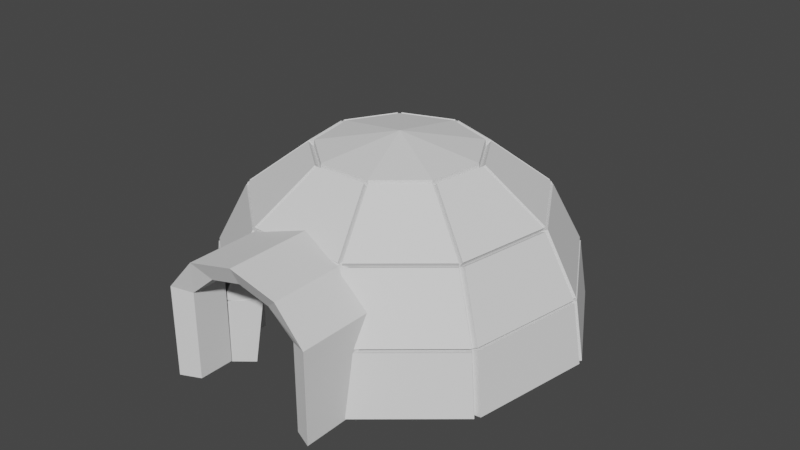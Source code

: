# Source: Igloo.blend  (saved by Blender 2.80.75; exported with 4.5.12 LTS)
import bpy
from mathutils import Matrix  # noqa: F401  (used for matrix-valued properties, if any)

bpy.ops.wm.read_factory_settings(use_empty=True)
scene = bpy.context.scene
scene.name = 'Scene'

# ---- collections
col_collection = bpy.data.collections.new('Collection'); scene.collection.children.link(col_collection)

# ---- world
world_world = bpy.data.worlds.new('World'); scene.world = world_world
world_world.use_nodes = True; world_world.node_tree.nodes.clear()
_N = world_world.node_tree.nodes; _L = world_world.node_tree.links
n0 = _N.new('ShaderNodeOutputWorld'); n0.name = 'World Output'; n0.location = (300, 300)
n1 = _N.new('ShaderNodeBackground'); n1.name = 'Background'; n1.location = (10, 300)
n1.inputs[0].default_value = (0.05088, 0.05088, 0.05088, 1.0)
_L.new(n1.outputs[0], n0.inputs[0])
n0.is_active_output = True
world_world.color = (0.05088, 0.05088, 0.05088)
world_world.use_sun_shadow = False
world_world.sun_shadow_jitter_overblur = 0.0

# ---- meshes
me_circle = bpy.data.meshes.new('Circle')
me_circle.from_pydata([(-3.735, 3.0, -3.698), (-3.735, 0.5, -3.698), (-3.735, 0.5, 0.6149), (2.628e-07, 0.5, 2.771), (3.735, 0.5, 0.6149), (3.735, 0.5, -3.698), (-3.735, 3.0, 0.6149), (2.628e-07, 3.0, 2.771), (3.735, 3.0, 0.6149), (3.735, 3.0, -3.698), (-3.735, -2.0, -3.698), (-3.735, -2.0, 0.6149), (2.628e-07, -2.0, 2.771), (3.735, -2.0, 0.6149), (3.735, -2.0, -3.698), (-2.332, 3.0, 2.198), (-2.332, 0.5, 2.198), (-2.332, -2.0, 2.198), (2.332, 0.5, 2.198), (2.332, 3.0, 2.198), (2.332, -2.0, 2.198), (-2.823, 0.09352, 0.4615), (-2.823, 0.09352, -3.7), (-1.574, 0.09352, 1.529), (1.574, 0.09352, 1.529), (1.662e-07, 0.09352, 1.917), (2.823, 0.09352, -3.7), (2.823, 0.09352, 0.4615), (-2.823, -1.594, 0.4615), (-2.823, -1.594, -3.7), (-1.574, -1.594, 1.529), (1.574, -1.594, 1.529), (1.662e-07, -1.594, 1.917), (2.823, -1.594, -3.7), (2.823, -1.594, 0.4615)], [], [(18, 19, 7, 3), (2, 6, 0, 1), (5, 9, 8, 4), (16, 15, 6, 2), (13, 20, 31, 34), (17, 11, 28, 30), (5, 14, 33, 26), (11, 10, 29, 28), (10, 1, 22, 29), (3, 7, 15, 16), (18, 4, 27, 24), (4, 8, 19, 18), (24, 27, 34, 31), (22, 21, 28, 29), (27, 26, 33, 34), (23, 25, 32, 30), (21, 23, 30, 28), (25, 24, 31, 32), (20, 12, 32, 31), (16, 3, 25, 23), (1, 2, 21, 22), (14, 13, 34, 33), (12, 17, 30, 32), (2, 16, 23, 21), (3, 18, 24, 25), (4, 5, 26, 27), (11, 2, 1, 10), (14, 5, 4, 13), (13, 4, 18, 20), (20, 18, 3, 12), (12, 3, 16, 17), (17, 16, 2, 11)])
_uv = me_circle.uv_layers.new(name='UVMap')
_uv.uv.foreach_set('vector', [0.0415, 0.01074, 0.0415, 0.01074, 0.0415, 0.01074, 0.0415, 0.01074, 0.0415, 0.01074, 0.0415, 0.01074, 0.0415, 0.01074, 0.0415, 0.01074, 0.0415, 0.01074, 0.0415, 0.01074, 0.0415, 0.01074, 0.0415, 0.01074, 0.0415, 0.01074, 0.0415, 0.01074, 0.0415, 0.01074, 0.0415, 0.01074, 0.0415, 0.01074, 0.0415, 0.01074, 0.0415, 0.01074, 0.0415, 0.01074, 0.0415, 0.01074, 0.0415, 0.01074, 0.0415, 0.01074, 0.0415, 0.01074, 0.0415, 0.01074, 0.0415, 0.01074, 0.0415, 0.01074, 0.0415, 0.01074, 0.0415, 0.01074, 0.0415, 0.01074, 0.0415, 0.01074, 0.0415, 0.01074, 0.0415, 0.01074, 0.0415, 0.01074, 0.0415, 0.01074, 0.0415, 0.01074, 0.0415, 0.01074, 0.0415, 0.01074, 0.0415, 0.01074, 0.0415, 0.01074, 0.0415, 0.01074, 0.0415, 0.01074, 0.0415, 0.01074, 0.0415, 0.01074, 0.0415, 0.01074, 0.0415, 0.01074, 0.0415, 0.01074, 0.0415, 0.01074, 0.0415, 0.01074, 0.0415, 0.01074, 0.0415, 0.01074, 0.0415, 0.01074, 0.0415, 0.01074, 0.0415, 0.01074, 0.0415, 0.01074, 0.0415, 0.01074, 0.0415, 0.01074, 0.0415, 0.01074, 0.0415, 0.01074, 0.0415, 0.01074, 0.0415, 0.01074, 0.0415, 0.01074, 0.0415, 0.01074, 0.0415, 0.01074, 0.0415, 0.01074, 0.0415, 0.01074, 0.0415, 0.01074, 0.0415, 0.01074, 0.0415, 0.01074, 0.0415, 0.01074, 0.0415, 0.01074, 0.0415, 0.01074, 0.0415, 0.01074, 0.0415, 0.01074, 0.0415, 0.01074, 0.0415, 0.01074, 0.0415, 0.01074, 0.0415, 0.01074, 0.0415, 0.01074, 0.0415, 0.01074, 0.0415, 0.01074, 0.0415, 0.01074, 0.0415, 0.01074, 0.0415, 0.01074, 0.0415, 0.01074, 0.0415, 0.01074, 0.0415, 0.01074, 0.0415, 0.01074, 0.0415, 0.01074, 0.0415, 0.01074, 0.0415, 0.01074, 0.0415, 0.01074, 0.0415, 0.01074, 0.0415, 0.01074, 0.0415, 0.01074, 0.0415, 0.01074, 0.0415, 0.01074, 0.0415, 0.01074, 0.0415, 0.01074, 0.0415, 0.01074, 0.0415, 0.01074, 0.0415, 0.01074, 0.0415, 0.01074, 0.0415, 0.01074, 0.0415, 0.01074, 0.0415, 0.01074, 0.0415, 0.01074, 0.0415, 0.01074, 0.0415, 0.01074, 0.0415, 0.01074, 0.0415, 0.01074, 0.0415, 0.01074, 0.0415, 0.01074, 0.0415, 0.01074, 0.0415, 0.01074, 0.0415, 0.01074, 0.0415, 0.01074, 0.0415, 0.01074, 0.0415, 0.01074, 0.0415, 0.01074, 0.0415, 0.01074, 0.0415, 0.01074, 0.0415, 0.01074, 0.0415, 0.01074, 0.0415, 0.01074, 0.0415, 0.01074, 0.0415, 0.01074, 0.0415, 0.01074])
me_circle.use_remesh_preserve_volume = False
me_circle.use_remesh_preserve_attributes = False
me_circle.use_mirror_vertex_groups = False
me_circle.update()
me_circle_001 = bpy.data.meshes.new('Circle.001')
me_circle_001.from_pydata([(1.54, -2.576, -0.2991), (2.328, 1.894, -0.2991), (-0.9225, -1.155, 1.856), (-0.4719, 1.401, 1.856), (1.181, 2.218, -1.913), (0.3515, -2.488, -1.913), (-1.766, 1.698, 0.3558), (-2.24, -0.9919, 0.3558)], [], [(1, 3, 2, 0), (4, 5, 7, 6), (1, 0, 5, 4), (3, 1, 4, 6), (2, 3, 6, 7), (0, 2, 7, 5)])
_uv = me_circle_001.uv_layers.new(name='UVMap')
_uv.uv.foreach_set('vector', [0.04443, 0.01196, 0.04443, 0.01196, 0.04443, 0.01196, 0.04443, 0.01196, 0.0415, 0.01074, 0.0415, 0.01074, 0.0415, 0.01074, 0.0415, 0.01074, 0.0415, 0.01074, 0.0415, 0.01074, 0.0415, 0.01074, 0.0415, 0.01074, 0.0415, 0.01074, 0.0415, 0.01074, 0.0415, 0.01074, 0.0415, 0.01074, 0.0415, 0.01074, 0.0415, 0.01074, 0.0415, 0.01074, 0.0415, 0.01074, 0.0415, 0.01074, 0.0415, 0.01074, 0.0415, 0.01074, 0.0415, 0.01074])
me_circle_001.use_remesh_preserve_volume = False
me_circle_001.use_remesh_preserve_attributes = False
me_circle_001.use_mirror_vertex_groups = False
me_circle_001.update()
me_circle_002 = bpy.data.meshes.new('Circle.002')
me_circle_002.from_pydata([(2.835, -0.984, -0.2991), (0.5656, 2.948, -0.2991), (0.03565, -1.478, 1.856), (-1.262, 0.7697, 1.856), (-0.5207, 2.458, -1.913), (1.869, -1.68, -1.913), (-2.444, 0.1659, 0.3558), (-1.079, -2.2, 0.3558)], [], [(1, 3, 2, 0), (4, 5, 7, 6), (1, 0, 5, 4), (0, 2, 7, 5), (2, 3, 6, 7), (3, 1, 4, 6)])
_uv = me_circle_002.uv_layers.new(name='UVMap')
_uv.uv.foreach_set('vector', [0.0415, 0.01074, 0.0415, 0.01074, 0.0415, 0.01074, 0.0415, 0.01074, 0.0415, 0.01074, 0.0415, 0.01074, 0.0415, 0.01074, 0.0415, 0.01074, 0.0415, 0.01074, 0.0415, 0.01074, 0.0415, 0.01074, 0.0415, 0.01074, 0.0415, 0.01074, 0.0415, 0.01074, 0.0415, 0.01074, 0.0415, 0.01074, 0.0415, 0.01074, 0.0415, 0.01074, 0.0415, 0.01074, 0.0415, 0.01074, 0.0415, 0.01074, 0.0415, 0.01074, 0.0415, 0.01074, 0.0415, 0.01074])
me_circle_002.use_remesh_preserve_volume = False
me_circle_002.use_remesh_preserve_attributes = False
me_circle_002.use_mirror_vertex_groups = False
me_circle_002.update()
me_circle_003 = bpy.data.meshes.new('Circle.003')
me_circle_003.from_pydata([(0.989, -3.087, -0.989), (1.952, 2.374, -0.989), (-0.2835, -2.352, 1.861), (0.5048, 2.119, 1.861), (0.2404, 2.824, -1.936), (-0.3901, -2.603, -1.936), (-1.283, 2.555, 1.064), (-1.73, -1.83, 1.064)], [], [(1, 3, 2, 0), (4, 5, 7, 6), (1, 0, 5, 4), (3, 1, 4, 6), (2, 3, 6, 7), (0, 2, 7, 5)])
_uv = me_circle_003.uv_layers.new(name='UVMap')
_uv.uv.foreach_set('vector', [0.0415, 0.01074, 0.0415, 0.01074, 0.0415, 0.01074, 0.0415, 0.01074, 0.0415, 0.01074, 0.0415, 0.01074, 0.0415, 0.01074, 0.0415, 0.01074, 0.0415, 0.01074, 0.0415, 0.01074, 0.0415, 0.01074, 0.0415, 0.01074, 0.0415, 0.01074, 0.0415, 0.01074, 0.0415, 0.01074, 0.0415, 0.01074, 0.0415, 0.01074, 0.0415, 0.01074, 0.0415, 0.01074, 0.0415, 0.01074, 0.0415, 0.01074, 0.0415, 0.01074, 0.0415, 0.01074, 0.0415, 0.01074])
me_circle_003.use_remesh_preserve_volume = False
me_circle_003.use_remesh_preserve_attributes = False
me_circle_003.use_mirror_vertex_groups = False
me_circle_003.update()
me_circle_004 = bpy.data.meshes.new('Circle.004')
me_circle_004.from_pydata([(2.763, -1.606, -0.989), (-0.008943, 3.196, -0.989), (1.316, -1.861, 1.861), (-0.9535, 2.071, 1.861), (-1.609, 2.441, -1.936), (1.309, -2.614, -1.936), (-2.603, 1.256, 1.064), (-0.2141, -2.883, 1.064)], [], [(1, 3, 2, 0), (4, 5, 7, 6), (1, 0, 5, 4), (3, 1, 4, 6), (2, 3, 6, 7), (0, 2, 7, 5)])
_uv = me_circle_004.uv_layers.new(name='UVMap')
_uv.uv.foreach_set('vector', [0.04834, 0.01196, 0.04834, 0.01196, 0.04834, 0.01196, 0.04834, 0.01196, 0.0415, 0.01074, 0.0415, 0.01074, 0.0415, 0.01074, 0.0415, 0.01074, 0.0415, 0.01074, 0.0415, 0.01074, 0.0415, 0.01074, 0.0415, 0.01074, 0.0415, 0.01074, 0.0415, 0.01074, 0.0415, 0.01074, 0.0415, 0.01074, 0.0415, 0.01074, 0.0415, 0.01074, 0.0415, 0.01074, 0.0415, 0.01074, 0.0415, 0.01074, 0.0415, 0.01074, 0.0415, 0.01074, 0.0415, 0.01074])
me_circle_004.use_remesh_preserve_volume = False
me_circle_004.use_remesh_preserve_attributes = False
me_circle_004.use_mirror_vertex_groups = False
me_circle_004.update()
me_circle_005 = bpy.data.meshes.new('Circle.005')
me_circle_005.from_pydata([(2.5, -1.933, -1.28), (-0.4246, 3.132, -1.28), (2.062, -2.011, 1.57), (-0.71, 2.791, 1.57), (-2.206, 2.281, -1.645), (0.8723, -3.051, -1.645), (-2.506, 1.923, 1.355), (0.4121, -3.132, 1.355)], [], [(1, 3, 2, 0), (4, 5, 7, 6), (2, 3, 6, 7), (0, 2, 7, 5), (1, 0, 5, 4), (3, 1, 4, 6)])
_uv = me_circle_005.uv_layers.new(name='UVMap')
_uv.uv.foreach_set('vector', [0.0415, 0.01074, 0.0415, 0.01074, 0.0415, 0.01074, 0.0415, 0.01074, 0.0415, 0.01074, 0.0415, 0.01074, 0.0415, 0.01074, 0.0415, 0.01074, 0.0415, 0.01074, 0.0415, 0.01074, 0.0415, 0.01074, 0.0415, 0.01074, 0.0415, 0.01074, 0.0415, 0.01074, 0.0415, 0.01074, 0.0415, 0.01074, 0.0415, 0.01074, 0.0415, 0.01074, 0.0415, 0.01074, 0.0415, 0.01074, 0.0415, 0.01074, 0.0415, 0.01074, 0.0415, 0.01074, 0.0415, 0.01074])
me_circle_005.use_remesh_preserve_volume = False
me_circle_005.use_remesh_preserve_attributes = False
me_circle_005.use_mirror_vertex_groups = False
me_circle_005.update()
me_circle_006 = bpy.data.meshes.new('Circle.006')
me_circle_006.from_pydata([(-2.338, 2.126, -1.28), (3.158, 0.1256, -1.28), (-2.338, 1.682, 1.57), (2.872, -0.2145, 1.57), (-3.156, 0.3293, -1.645), (2.629, -1.776, -1.645), (-3.156, -0.138, 1.355), (2.329, -2.134, 1.355)], [], [(0, 2, 3, 1), (4, 5, 7, 6), (3, 2, 6, 7), (2, 0, 4, 6), (0, 1, 5, 4), (1, 3, 7, 5)])
_uv = me_circle_006.uv_layers.new(name='UVMap')
_uv.uv.foreach_set('vector', [0.0415, 0.01074, 0.0415, 0.01074, 0.0415, 0.01074, 0.0415, 0.01074, 0.0415, 0.01074, 0.0415, 0.01074, 0.0415, 0.01074, 0.0415, 0.01074, 0.0415, 0.01074, 0.0415, 0.01074, 0.0415, 0.01074, 0.0415, 0.01074, 0.0415, 0.01074, 0.0415, 0.01074, 0.0415, 0.01074, 0.0415, 0.01074, 0.0415, 0.01074, 0.0415, 0.01074, 0.0415, 0.01074, 0.0415, 0.01074, 0.0415, 0.01074, 0.0415, 0.01074, 0.0415, 0.01074, 0.0415, 0.01074])
me_circle_006.use_remesh_preserve_volume = False
me_circle_006.use_remesh_preserve_attributes = False
me_circle_006.use_mirror_vertex_groups = False
me_circle_006.update()
me_circle_007 = bpy.data.meshes.new('Circle.007')
me_circle_007.from_pydata([(0.672, -3.088, -1.28), (1.688, 2.672, -1.28), (0.2876, -2.866, 1.57), (1.25, 2.595, 1.57), (-0.2237, 3.165, -1.645), (-1.293, -2.898, -1.645), (-0.6839, 3.084, 1.355), (-1.697, -2.664, 1.355)], [], [(1, 3, 2, 0), (4, 5, 7, 6), (2, 3, 6, 7), (3, 1, 4, 6), (1, 0, 5, 4), (0, 2, 7, 5)])
_uv = me_circle_007.uv_layers.new(name='UVMap')
_uv.uv.foreach_set('vector', [0.04443, 0.01392, 0.04443, 0.01392, 0.04443, 0.01392, 0.04443, 0.01392, 0.04443, 0.01392, 0.04443, 0.01392, 0.04443, 0.01392, 0.04443, 0.01392, 0.04443, 0.01392, 0.04443, 0.01392, 0.04443, 0.01392, 0.04443, 0.01392, 0.04443, 0.01392, 0.04443, 0.01392, 0.04443, 0.01392, 0.04443, 0.01392, 0.04443, 0.01392, 0.04443, 0.01392, 0.04443, 0.01392, 0.04443, 0.01392, 0.04443, 0.01392, 0.04443, 0.01392, 0.04443, 0.01392, 0.04443, 0.01392])
me_circle_007.use_remesh_preserve_volume = False
me_circle_007.use_remesh_preserve_attributes = False
me_circle_007.use_mirror_vertex_groups = False
me_circle_007.update()
me_circle_008 = bpy.data.meshes.new('Circle.008')
me_circle_008.from_pydata([(-2.061, 2.443, -0.989), (3.149, 0.5462, -0.989), (-2.061, 0.9733, 1.861), (2.205, -0.5794, 1.861), (-2.802, 0.8354, -1.936), (2.683, -1.161, -1.936), (-2.802, -0.7114, 1.064), (1.689, -2.346, 1.064)], [], [(0, 2, 3, 1), (4, 5, 7, 6), (0, 1, 5, 4), (1, 3, 7, 5), (3, 2, 6, 7), (2, 0, 4, 6)])
_uv = me_circle_008.uv_layers.new(name='UVMap')
_uv.uv.foreach_set('vector', [0.0415, 0.01074, 0.0415, 0.01074, 0.0415, 0.01074, 0.0415, 0.01074, 0.0415, 0.01074, 0.0415, 0.01074, 0.0415, 0.01074, 0.0415, 0.01074, 0.0415, 0.01074, 0.0415, 0.01074, 0.0415, 0.01074, 0.0415, 0.01074, 0.0415, 0.01074, 0.0415, 0.01074, 0.0415, 0.01074, 0.0415, 0.01074, 0.0415, 0.01074, 0.0415, 0.01074, 0.0415, 0.01074, 0.0415, 0.01074, 0.0415, 0.01074, 0.0415, 0.01074, 0.0415, 0.01074, 0.0415, 0.01074])
me_circle_008.use_remesh_preserve_volume = False
me_circle_008.use_remesh_preserve_attributes = False
me_circle_008.use_mirror_vertex_groups = False
me_circle_008.update()
me_circle_009 = bpy.data.meshes.new('Circle.009')
me_circle_009.from_pydata([(-1.461, 2.622, -0.2991), (2.805, 1.069, -0.2991), (-1.461, -0.2215, 1.856), (0.9771, -1.109, 1.856), (-1.979, 1.549, -1.913), (2.511, -0.08588, -1.913), (-1.979, -1.444, 0.3558), (0.5878, -2.378, 0.3558)], [], [(0, 2, 3, 1), (4, 5, 7, 6), (0, 1, 5, 4), (2, 0, 4, 6), (3, 2, 6, 7), (1, 3, 7, 5)])
_uv = me_circle_009.uv_layers.new(name='UVMap')
_uv.uv.foreach_set('vector', [0.0415, 0.01074, 0.0415, 0.01074, 0.0415, 0.01074, 0.0415, 0.01074, 0.0415, 0.01074, 0.0415, 0.01074, 0.0415, 0.01074, 0.0415, 0.01074, 0.0415, 0.01074, 0.0415, 0.01074, 0.0415, 0.01074, 0.0415, 0.01074, 0.0415, 0.01074, 0.0415, 0.01074, 0.0415, 0.01074, 0.0415, 0.01074, 0.0415, 0.01074, 0.0415, 0.01074, 0.0415, 0.01074, 0.0415, 0.01074, 0.0415, 0.01074, 0.0415, 0.01074, 0.0415, 0.01074, 0.0415, 0.01074])
me_circle_009.use_remesh_preserve_volume = False
me_circle_009.use_remesh_preserve_attributes = False
me_circle_009.use_mirror_vertex_groups = False
me_circle_009.update()
me_circle_010 = bpy.data.meshes.new('Circle.010')
me_circle_010.from_pydata([(1.461, 2.622, -0.2991), (-2.805, 1.069, -0.2991), (1.461, -0.2215, 1.856), (-0.9771, -1.109, 1.856), (-2.511, -0.08588, -1.913), (1.979, 1.549, -1.913), (-0.5878, -2.378, 0.3558), (1.979, -1.444, 0.3558)], [], [(1, 3, 2, 0), (4, 5, 7, 6), (1, 0, 5, 4), (0, 2, 7, 5), (2, 3, 6, 7), (3, 1, 4, 6)])
_uv = me_circle_010.uv_layers.new(name='UVMap')
_uv.uv.foreach_set('vector', [0.0415, 0.01074, 0.0415, 0.01074, 0.0415, 0.01074, 0.0415, 0.01074, 0.0415, 0.01074, 0.0415, 0.01074, 0.0415, 0.01074, 0.0415, 0.01074, 0.0415, 0.01074, 0.0415, 0.01074, 0.0415, 0.01074, 0.0415, 0.01074, 0.0415, 0.01074, 0.0415, 0.01074, 0.0415, 0.01074, 0.0415, 0.01074, 0.0415, 0.01074, 0.0415, 0.01074, 0.0415, 0.01074, 0.0415, 0.01074, 0.0415, 0.01074, 0.0415, 0.01074, 0.0415, 0.01074, 0.0415, 0.01074])
me_circle_010.use_remesh_preserve_volume = False
me_circle_010.use_remesh_preserve_attributes = False
me_circle_010.use_mirror_vertex_groups = False
me_circle_010.update()
me_circle_011 = bpy.data.meshes.new('Circle.011')
me_circle_011.from_pydata([(2.061, 2.443, -0.989), (-3.149, 0.5462, -0.989), (2.061, 0.9732, 1.861), (-2.205, -0.5794, 1.861), (-2.683, -1.161, -1.936), (2.802, 0.8354, -1.936), (-1.689, -2.346, 1.064), (2.802, -0.7114, 1.064)], [], [(1, 3, 2, 0), (4, 5, 7, 6), (1, 0, 5, 4), (3, 1, 4, 6), (2, 3, 6, 7), (0, 2, 7, 5)])
_uv = me_circle_011.uv_layers.new(name='UVMap')
_uv.uv.foreach_set('vector', [0.0415, 0.01074, 0.0415, 0.01074, 0.0415, 0.01074, 0.0415, 0.01074, 0.0415, 0.01074, 0.0415, 0.01074, 0.0415, 0.01074, 0.0415, 0.01074, 0.0415, 0.01074, 0.0415, 0.01074, 0.0415, 0.01074, 0.0415, 0.01074, 0.0415, 0.01074, 0.0415, 0.01074, 0.0415, 0.01074, 0.0415, 0.01074, 0.0415, 0.01074, 0.0415, 0.01074, 0.0415, 0.01074, 0.0415, 0.01074, 0.0415, 0.01074, 0.0415, 0.01074, 0.0415, 0.01074, 0.0415, 0.01074])
me_circle_011.use_remesh_preserve_volume = False
me_circle_011.use_remesh_preserve_attributes = False
me_circle_011.use_mirror_vertex_groups = False
me_circle_011.update()
me_circle_012 = bpy.data.meshes.new('Circle.012')
me_circle_012.from_pydata([(2.338, 2.126, -1.28), (-3.158, 0.1256, -1.28), (2.338, 1.682, 1.57), (-2.872, -0.2145, 1.57), (-2.629, -1.776, -1.645), (3.156, 0.3293, -1.645), (-2.329, -2.134, 1.355), (3.156, -0.138, 1.355)], [], [(1, 3, 2, 0), (4, 5, 7, 6), (0, 2, 7, 5), (1, 0, 5, 4), (3, 1, 4, 6), (2, 3, 6, 7)])
_uv = me_circle_012.uv_layers.new(name='UVMap')
_uv.uv.foreach_set('vector', [0.0415, 0.01074, 0.0415, 0.01074, 0.0415, 0.01074, 0.0415, 0.01074, 0.0415, 0.01074, 0.0415, 0.01074, 0.0415, 0.01074, 0.0415, 0.01074, 0.0415, 0.01074, 0.0415, 0.01074, 0.0415, 0.01074, 0.0415, 0.01074, 0.0415, 0.01074, 0.0415, 0.01074, 0.0415, 0.01074, 0.0415, 0.01074, 0.0415, 0.01074, 0.0415, 0.01074, 0.0415, 0.01074, 0.0415, 0.01074, 0.0415, 0.01074, 0.0415, 0.01074, 0.0415, 0.01074, 0.0415, 0.01074])
me_circle_012.use_remesh_preserve_volume = False
me_circle_012.use_remesh_preserve_attributes = False
me_circle_012.use_mirror_vertex_groups = False
me_circle_012.update()
me_circle_013 = bpy.data.meshes.new('Circle.013')
me_circle_013.from_pydata([(0.4246, 3.132, -1.28), (-2.5, -1.933, -1.28), (0.71, 2.791, 1.57), (-2.062, -2.011, 1.57), (-0.8723, -3.051, -1.645), (2.206, 2.281, -1.645), (-0.4121, -3.132, 1.355), (2.506, 1.923, 1.355)], [], [(1, 3, 2, 0), (4, 5, 7, 6), (1, 0, 5, 4), (3, 1, 4, 6), (2, 3, 6, 7), (0, 2, 7, 5)])
_uv = me_circle_013.uv_layers.new(name='UVMap')
_uv.uv.foreach_set('vector', [0.0415, 0.01074, 0.0415, 0.01074, 0.0415, 0.01074, 0.0415, 0.01074, 0.0415, 0.01074, 0.0415, 0.01074, 0.0415, 0.01074, 0.0415, 0.01074, 0.0415, 0.01074, 0.0415, 0.01074, 0.0415, 0.01074, 0.0415, 0.01074, 0.0415, 0.01074, 0.0415, 0.01074, 0.0415, 0.01074, 0.0415, 0.01074, 0.0415, 0.01074, 0.0415, 0.01074, 0.0415, 0.01074, 0.0415, 0.01074, 0.0415, 0.01074, 0.0415, 0.01074, 0.0415, 0.01074, 0.0415, 0.01074])
me_circle_013.use_remesh_preserve_volume = False
me_circle_013.use_remesh_preserve_attributes = False
me_circle_013.use_mirror_vertex_groups = False
me_circle_013.update()
me_circle_014 = bpy.data.meshes.new('Circle.014')
me_circle_014.from_pydata([(0.008944, 3.196, -0.989), (-2.763, -1.606, -0.989), (0.9535, 2.071, 1.861), (-1.316, -1.861, 1.861), (-1.309, -2.614, -1.936), (1.609, 2.441, -1.936), (0.2141, -2.883, 1.064), (2.603, 1.256, 1.064)], [], [(1, 3, 2, 0), (4, 5, 7, 6), (1, 0, 5, 4), (0, 2, 7, 5), (2, 3, 6, 7), (3, 1, 4, 6)])
_uv = me_circle_014.uv_layers.new(name='UVMap')
_uv.uv.foreach_set('vector', [0.0415, 0.01074, 0.0415, 0.01074, 0.0415, 0.01074, 0.0415, 0.01074, 0.0415, 0.01074, 0.0415, 0.01074, 0.0415, 0.01074, 0.0415, 0.01074, 0.0415, 0.01074, 0.0415, 0.01074, 0.0415, 0.01074, 0.0415, 0.01074, 0.0415, 0.01074, 0.0415, 0.01074, 0.0415, 0.01074, 0.0415, 0.01074, 0.0415, 0.01074, 0.0415, 0.01074, 0.0415, 0.01074, 0.0415, 0.01074, 0.0415, 0.01074, 0.0415, 0.01074, 0.0415, 0.01074, 0.0415, 0.01074])
me_circle_014.use_remesh_preserve_volume = False
me_circle_014.use_remesh_preserve_attributes = False
me_circle_014.use_mirror_vertex_groups = False
me_circle_014.update()
me_circle_015 = bpy.data.meshes.new('Circle.015')
me_circle_015.from_pydata([(-0.5656, 2.948, -0.2991), (-2.835, -0.984, -0.2991), (1.262, 0.7697, 1.856), (-0.03565, -1.478, 1.856), (-1.869, -1.68, -1.913), (0.5207, 2.458, -1.913), (1.079, -2.2, 0.3558), (2.444, 0.1659, 0.3558)], [], [(1, 3, 2, 0), (4, 5, 7, 6), (1, 0, 5, 4), (3, 1, 4, 6), (2, 3, 6, 7), (0, 2, 7, 5)])
_uv = me_circle_015.uv_layers.new(name='UVMap')
_uv.uv.foreach_set('vector', [0.0415, 0.01074, 0.0415, 0.01074, 0.0415, 0.01074, 0.0415, 0.01074, 0.0415, 0.01074, 0.0415, 0.01074, 0.0415, 0.01074, 0.0415, 0.01074, 0.0415, 0.01074, 0.0415, 0.01074, 0.0415, 0.01074, 0.0415, 0.01074, 0.0415, 0.01074, 0.0415, 0.01074, 0.0415, 0.01074, 0.0415, 0.01074, 0.0415, 0.01074, 0.0415, 0.01074, 0.0415, 0.01074, 0.0415, 0.01074, 0.0415, 0.01074, 0.0415, 0.01074, 0.0415, 0.01074, 0.0415, 0.01074])
me_circle_015.use_remesh_preserve_volume = False
me_circle_015.use_remesh_preserve_attributes = False
me_circle_015.use_mirror_vertex_groups = False
me_circle_015.update()
me_circle_016 = bpy.data.meshes.new('Circle.016')
me_circle_016.from_pydata([(-2.328, 1.894, -0.2991), (-1.54, -2.576, -0.2991), (0.4719, 1.401, 1.856), (0.9225, -1.155, 1.856), (-0.3515, -2.488, -1.913), (-1.181, 2.218, -1.913), (2.24, -0.9919, 0.3558), (1.766, 1.698, 0.3558)], [], [(1, 3, 2, 0), (4, 5, 7, 6), (1, 0, 5, 4), (3, 1, 4, 6), (2, 3, 6, 7), (0, 2, 7, 5)])
_uv = me_circle_016.uv_layers.new(name='UVMap')
_uv.uv.foreach_set('vector', [0.0415, 0.01074, 0.0415, 0.01074, 0.0415, 0.01074, 0.0415, 0.01074, 0.0415, 0.01074, 0.0415, 0.01074, 0.0415, 0.01074, 0.0415, 0.01074, 0.0415, 0.01074, 0.0415, 0.01074, 0.0415, 0.01074, 0.0415, 0.01074, 0.0415, 0.01074, 0.0415, 0.01074, 0.0415, 0.01074, 0.0415, 0.01074, 0.0415, 0.01074, 0.0415, 0.01074, 0.0415, 0.01074, 0.0415, 0.01074, 0.0415, 0.01074, 0.0415, 0.01074, 0.0415, 0.01074, 0.0415, 0.01074])
me_circle_016.use_remesh_preserve_volume = False
me_circle_016.use_remesh_preserve_attributes = False
me_circle_016.use_mirror_vertex_groups = False
me_circle_016.update()
me_circle_017 = bpy.data.meshes.new('Circle.017')
me_circle_017.from_pydata([(-2.048, 2.454, -0.989), (-1.085, -3.006, -0.989), (-0.6005, 2.199, 1.861), (0.1878, -2.272, 1.861), (0.6773, -2.844, -1.936), (-0.3362, 2.904, -1.936), (2.017, -2.071, 1.064), (1.187, 2.636, 1.064)], [], [(1, 3, 2, 0), (4, 5, 7, 6), (1, 0, 5, 4), (3, 1, 4, 6), (2, 3, 6, 7), (0, 2, 7, 5)])
_uv = me_circle_017.uv_layers.new(name='UVMap')
_uv.uv.foreach_set('vector', [0.0415, 0.01074, 0.0415, 0.01074, 0.0415, 0.01074, 0.0415, 0.01074, 0.0415, 0.01074, 0.0415, 0.01074, 0.0415, 0.01074, 0.0415, 0.01074, 0.0415, 0.01074, 0.0415, 0.01074, 0.0415, 0.01074, 0.0415, 0.01074, 0.0415, 0.01074, 0.0415, 0.01074, 0.0415, 0.01074, 0.0415, 0.01074, 0.0415, 0.01074, 0.0415, 0.01074, 0.0415, 0.01074, 0.0415, 0.01074, 0.0415, 0.01074, 0.0415, 0.01074, 0.0415, 0.01074, 0.0415, 0.01074])
me_circle_017.use_remesh_preserve_volume = False
me_circle_017.use_remesh_preserve_attributes = False
me_circle_017.use_mirror_vertex_groups = False
me_circle_017.update()
me_circle_018 = bpy.data.meshes.new('Circle.018')
me_circle_018.from_pydata([(-1.688, 2.672, -1.28), (-0.672, -3.088, -1.28), (-1.25, 2.595, 1.57), (-0.2876, -2.866, 1.57), (1.293, -2.898, -1.645), (0.2237, 3.165, -1.645), (1.697, -2.664, 1.355), (0.6839, 3.084, 1.355)], [], [(1, 3, 2, 0), (4, 5, 7, 6), (3, 1, 4, 6), (1, 0, 5, 4), (0, 2, 7, 5), (2, 3, 6, 7)])
_uv = me_circle_018.uv_layers.new(name='UVMap')
_uv.uv.foreach_set('vector', [0.0415, 0.01074, 0.0415, 0.01074, 0.0415, 0.01074, 0.0415, 0.01074, 0.0415, 0.01074, 0.0415, 0.01074, 0.0415, 0.01074, 0.0415, 0.01074, 0.0415, 0.01074, 0.0415, 0.01074, 0.0415, 0.01074, 0.0415, 0.01074, 0.0415, 0.01074, 0.0415, 0.01074, 0.0415, 0.01074, 0.0415, 0.01074, 0.0415, 0.01074, 0.0415, 0.01074, 0.0415, 0.01074, 0.0415, 0.01074, 0.0415, 0.01074, 0.0415, 0.01074, 0.0415, 0.01074, 0.0415, 0.01074])
me_circle_018.use_remesh_preserve_volume = False
me_circle_018.use_remesh_preserve_attributes = False
me_circle_018.use_mirror_vertex_groups = False
me_circle_018.update()
me_circle_019 = bpy.data.meshes.new('Circle.019')
me_circle_019.from_pydata([(-2.885, 0.9619, -1.28), (1.595, -2.797, -1.28), (-2.501, 1.184, 1.57), (1.747, -2.38, 1.57), (2.478, -1.389, -1.645), (-1.738, 2.568, -1.645), (2.638, -0.9497, 1.355), (-1.333, 2.802, 1.355)], [], [(1, 3, 2, 0), (4, 5, 7, 6), (1, 0, 5, 4), (3, 1, 4, 6), (2, 3, 6, 7), (0, 2, 7, 5)])
_uv = me_circle_019.uv_layers.new(name='UVMap')
_uv.uv.foreach_set('vector', [0.0415, 0.01074, 0.0415, 0.01074, 0.0415, 0.01074, 0.0415, 0.01074, 0.0415, 0.01074, 0.0415, 0.01074, 0.0415, 0.01074, 0.0415, 0.01074, 0.0415, 0.01074, 0.0415, 0.01074, 0.0415, 0.01074, 0.0415, 0.01074, 0.0415, 0.01074, 0.0415, 0.01074, 0.0415, 0.01074, 0.0415, 0.01074, 0.0415, 0.01074, 0.0415, 0.01074, 0.0415, 0.01074, 0.0415, 0.01074, 0.0415, 0.01074, 0.0415, 0.01074, 0.0415, 0.01074, 0.0415, 0.01074])
me_circle_019.use_remesh_preserve_volume = False
me_circle_019.use_remesh_preserve_attributes = False
me_circle_019.use_mirror_vertex_groups = False
me_circle_019.update()
me_circle_020 = bpy.data.meshes.new('Circle.020')
me_circle_020.from_pydata([(-3.146, 0.5638, -0.989), (1.102, -3.0, -0.989), (-1.874, 1.299, 1.861), (1.604, -1.62, 1.861), (2.347, -1.743, -1.936), (-2.124, 2.009, -1.936), (2.876, -0.2897, 1.064), (-0.7847, 2.782, 1.064)], [], [(1, 3, 2, 0), (4, 5, 7, 6), (1, 0, 5, 4), (3, 1, 4, 6), (2, 3, 6, 7), (0, 2, 7, 5)])
_uv = me_circle_020.uv_layers.new(name='UVMap')
_uv.uv.foreach_set('vector', [0.0415, 0.01074, 0.0415, 0.01074, 0.0415, 0.01074, 0.0415, 0.01074, 0.0415, 0.01074, 0.0415, 0.01074, 0.0415, 0.01074, 0.0415, 0.01074, 0.0415, 0.01074, 0.0415, 0.01074, 0.0415, 0.01074, 0.0415, 0.01074, 0.0415, 0.01074, 0.0415, 0.01074, 0.0415, 0.01074, 0.0415, 0.01074, 0.0415, 0.01074, 0.0415, 0.01074, 0.0415, 0.01074, 0.0415, 0.01074, 0.0415, 0.01074, 0.0415, 0.01074, 0.0415, 0.01074, 0.0415, 0.01074])
me_circle_020.use_remesh_preserve_volume = False
me_circle_020.use_remesh_preserve_attributes = False
me_circle_020.use_mirror_vertex_groups = False
me_circle_020.update()
me_circle_021 = bpy.data.meshes.new('Circle.021')
me_circle_021.from_pydata([(-3.001, -0.04516, -0.2991), (0.4766, -2.963, -0.2991), (-0.5389, 1.376, 1.856), (1.449, -0.2917, 1.856), (1.33, -2.132, -1.913), (-2.331, 0.9397, -1.913), (2.354, 0.6801, 0.3558), (0.2611, 2.436, 0.3558)], [], [(1, 3, 2, 0), (4, 5, 7, 6), (1, 0, 5, 4), (3, 1, 4, 6), (2, 3, 6, 7), (0, 2, 7, 5)])
_uv = me_circle_021.uv_layers.new(name='UVMap')
_uv.uv.foreach_set('vector', [0.0415, 0.01074, 0.0415, 0.01074, 0.0415, 0.01074, 0.0415, 0.01074, 0.0415, 0.01074, 0.0415, 0.01074, 0.0415, 0.01074, 0.0415, 0.01074, 0.0415, 0.01074, 0.0415, 0.01074, 0.0415, 0.01074, 0.0415, 0.01074, 0.0415, 0.01074, 0.0415, 0.01074, 0.0415, 0.01074, 0.0415, 0.01074, 0.0415, 0.01074, 0.0415, 0.01074, 0.0415, 0.01074, 0.0415, 0.01074, 0.0415, 0.01074, 0.0415, 0.01074, 0.0415, 0.01074, 0.0415, 0.01074])
me_circle_021.use_remesh_preserve_volume = False
me_circle_021.use_remesh_preserve_attributes = False
me_circle_021.use_mirror_vertex_groups = False
me_circle_021.update()
me_circle_022 = bpy.data.meshes.new('Circle.022')
me_circle_022.from_pydata([(-2.27, -1.964, -0.2991), (2.27, -1.964, -0.2991), (-1.298, 0.7079, 1.856), (1.298, 0.7079, 1.856), (2.389, -0.7782, -1.913), (-2.389, -0.7783, -1.913), (1.366, 2.034, 0.3558), (-1.366, 2.034, 0.3558)], [], [(1, 3, 2, 0), (4, 5, 7, 6), (1, 0, 5, 4), (0, 2, 7, 5), (2, 3, 6, 7), (3, 1, 4, 6)])
_uv = me_circle_022.uv_layers.new(name='UVMap')
_uv.uv.foreach_set('vector', [0.0415, 0.01074, 0.0415, 0.01074, 0.0415, 0.01074, 0.0415, 0.01074, 0.0415, 0.01074, 0.0415, 0.01074, 0.0415, 0.01074, 0.0415, 0.01074, 0.0415, 0.01074, 0.0415, 0.01074, 0.0415, 0.01074, 0.0415, 0.01074, 0.0415, 0.01074, 0.0415, 0.01074, 0.0415, 0.01074, 0.0415, 0.01074, 0.0415, 0.01074, 0.0415, 0.01074, 0.0415, 0.01074, 0.0415, 0.01074, 0.0415, 0.01074, 0.0415, 0.01074, 0.0415, 0.01074, 0.0415, 0.01074])
me_circle_022.use_remesh_preserve_volume = False
me_circle_022.use_remesh_preserve_attributes = False
me_circle_022.use_mirror_vertex_groups = False
me_circle_022.update()
me_circle_024 = bpy.data.meshes.new('Circle.024')
me_circle_024.from_pydata([(-1.595, -2.797, -1.28), (2.885, 0.9619, -1.28), (-1.747, -2.38, 1.57), (2.501, 1.184, 1.57), (1.738, 2.568, -1.645), (-2.478, -1.389, -1.645), (1.333, 2.802, 1.355), (-2.638, -0.9497, 1.355)], [], [(1, 3, 2, 0), (4, 5, 7, 6), (2, 3, 6, 7), (0, 2, 7, 5), (1, 0, 5, 4), (3, 1, 4, 6)])
_uv = me_circle_024.uv_layers.new(name='UVMap')
_uv.uv.foreach_set('vector', [0.0415, 0.01074, 0.0415, 0.01074, 0.0415, 0.01074, 0.0415, 0.01074, 0.0415, 0.01074, 0.0415, 0.01074, 0.0415, 0.01074, 0.0415, 0.01074, 0.0415, 0.01074, 0.0415, 0.01074, 0.0415, 0.01074, 0.0415, 0.01074, 0.0415, 0.01074, 0.0415, 0.01074, 0.0415, 0.01074, 0.0415, 0.01074, 0.0415, 0.01074, 0.0415, 0.01074, 0.0415, 0.01074, 0.0415, 0.01074, 0.0415, 0.01074, 0.0415, 0.01074, 0.0415, 0.01074, 0.0415, 0.01074])
me_circle_024.use_remesh_preserve_volume = False
me_circle_024.use_remesh_preserve_attributes = False
me_circle_024.use_mirror_vertex_groups = False
me_circle_024.update()
me_circle_025 = bpy.data.meshes.new('Circle.025')
me_circle_025.from_pydata([(-0.4766, -2.963, -0.2991), (3.001, -0.04516, -0.2991), (-1.449, -0.2917, 1.856), (0.5389, 1.376, 1.856), (2.331, 0.9397, -1.913), (-1.33, -2.132, -1.913), (-0.2611, 2.436, 0.3558), (-2.354, 0.6801, 0.3558)], [], [(1, 3, 2, 0), (4, 5, 7, 6), (1, 0, 5, 4), (3, 1, 4, 6), (2, 3, 6, 7), (0, 2, 7, 5)])
_uv = me_circle_025.uv_layers.new(name='UVMap')
_uv.uv.foreach_set('vector', [0.0415, 0.01074, 0.0415, 0.01074, 0.0415, 0.01074, 0.0415, 0.01074, 0.0415, 0.01074, 0.0415, 0.01074, 0.0415, 0.01074, 0.0415, 0.01074, 0.0415, 0.01074, 0.0415, 0.01074, 0.0415, 0.01074, 0.0415, 0.01074, 0.0415, 0.01074, 0.0415, 0.01074, 0.0415, 0.01074, 0.0415, 0.01074, 0.0415, 0.01074, 0.0415, 0.01074, 0.0415, 0.01074, 0.0415, 0.01074, 0.0415, 0.01074, 0.0415, 0.01074, 0.0415, 0.01074, 0.0415, 0.01074])
me_circle_025.use_remesh_preserve_volume = False
me_circle_025.use_remesh_preserve_attributes = False
me_circle_025.use_mirror_vertex_groups = False
me_circle_025.update()
me_circle_026 = bpy.data.meshes.new('Circle.026')
me_circle_026.from_pydata([(-2.569e-07, 3.794, 0.9296), (-2.439, 2.906, 0.9296), (-3.736, 0.6588, 0.9296), (-3.285, -1.897, 0.9296), (-1.298, -3.565, 0.9296), (1.298, -3.565, 0.9296), (3.285, -1.897, 0.9296), (3.736, 0.6588, 0.9296), (2.439, 2.906, 0.9296), (6.382e-08, 1.442e-08, 1.633), (-2.567, 3.059, -1.074), (-3.121e-07, 3.993, -1.074), (-3.933, 0.6934, -1.074), (-3.458, -1.997, -1.074), (-1.366, -3.752, -1.074), (1.366, -3.752, -1.074), (3.458, -1.997, -1.074), (3.933, 0.6934, -1.074), (2.567, 3.059, -1.074), (2.55e-08, 2.03e-08, -0.3332)], [], [(9, 3, 4), (8, 0, 9), (7, 8, 9), (5, 6, 9), (6, 7, 9), (4, 5, 9), (0, 1, 9), (1, 2, 9), (2, 3, 9), (19, 14, 13), (18, 19, 11), (17, 19, 18), (15, 19, 16), (16, 19, 17), (14, 19, 15), (11, 19, 10), (10, 19, 12), (12, 19, 13), (3, 2, 12, 13), (7, 6, 16, 17), (4, 3, 13, 14), (1, 0, 11, 10), (8, 7, 17, 18), (5, 4, 14, 15), (2, 1, 10, 12), (0, 8, 18, 11), (6, 5, 15, 16)])
_uv = me_circle_026.uv_layers.new(name='UVMap')
_uv.uv.foreach_set('vector', [0.0415, 0.01074, 0.0415, 0.01074, 0.0415, 0.01074, 0.0415, 0.01074, 0.0415, 0.01074, 0.0415, 0.01074, 0.0415, 0.01074, 0.0415, 0.01074, 0.0415, 0.01074, 0.0415, 0.01074, 0.0415, 0.01074, 0.0415, 0.01074, 0.0415, 0.01074, 0.0415, 0.01074, 0.0415, 0.01074, 0.0415, 0.01074, 0.0415, 0.01074, 0.0415, 0.01074, 0.0415, 0.01074, 0.0415, 0.01074, 0.0415, 0.01074, 0.0415, 0.01074, 0.0415, 0.01074, 0.0415, 0.01074, 0.0415, 0.01074, 0.0415, 0.01074, 0.0415, 0.01074, 0.0415, 0.01074, 0.0415, 0.01074, 0.0415, 0.01074, 0.0415, 0.01074, 0.0415, 0.01074, 0.0415, 0.01074, 0.0415, 0.01074, 0.0415, 0.01074, 0.0415, 0.01074, 0.0415, 0.01074, 0.0415, 0.01074, 0.0415, 0.01074, 0.0415, 0.01074, 0.0415, 0.01074, 0.0415, 0.01074, 0.0415, 0.01074, 0.0415, 0.01074, 0.0415, 0.01074, 0.0415, 0.01074, 0.0415, 0.01074, 0.0415, 0.01074, 0.0415, 0.01074, 0.0415, 0.01074, 0.0415, 0.01074, 0.0415, 0.01074, 0.0415, 0.01074, 0.0415, 0.01074, 0.0415, 0.01074, 0.0415, 0.01074, 0.0415, 0.01074, 0.0415, 0.01074, 0.0415, 0.01074, 0.0415, 0.01074, 0.0415, 0.01074, 0.0415, 0.01074, 0.0415, 0.01074, 0.0415, 0.01074, 0.0415, 0.01074, 0.0415, 0.01074, 0.0415, 0.01074, 0.0415, 0.01074, 0.0415, 0.01074, 0.0415, 0.01074, 0.0415, 0.01074, 0.0415, 0.01074, 0.0415, 0.01074, 0.0415, 0.01074, 0.0415, 0.01074, 0.0415, 0.01074, 0.0415, 0.01074, 0.0415, 0.01074, 0.0415, 0.01074, 0.0415, 0.01074, 0.0415, 0.01074, 0.0415, 0.01074, 0.0415, 0.01074, 0.0415, 0.01074, 0.0415, 0.01074, 0.0415, 0.01074, 0.0415, 0.01074, 0.0415, 0.01074, 0.0415, 0.01074, 0.0415, 0.01074])
me_circle_026.use_remesh_preserve_volume = False
me_circle_026.use_remesh_preserve_attributes = False
me_circle_026.use_mirror_vertex_groups = False
me_circle_026.update()
me_circle_027 = bpy.data.meshes.new('Circle.027')
me_circle_027.from_pydata([(-2.677, -1.51, -0.989), (2.868, -1.51, -0.989), (-2.174, -0.1292, 1.861), (2.366, -0.1292, 1.861), (2.631, -0.06783, -1.936), (-2.823, 0.2536, -1.936), (2.102, 1.386, 1.064), (-2.294, 1.707, 1.064)], [], [(1, 3, 2, 0), (4, 5, 7, 6), (1, 0, 5, 4), (3, 1, 4, 6), (2, 3, 6, 7), (0, 2, 7, 5)])
_uv = me_circle_027.uv_layers.new(name='UVMap')
_uv.uv.foreach_set('vector', [0.0415, 0.01074, 0.0415, 0.01074, 0.0415, 0.01074, 0.0415, 0.01074, 0.0415, 0.01074, 0.0415, 0.01074, 0.0415, 0.01074, 0.0415, 0.01074, 0.0415, 0.01074, 0.0415, 0.01074, 0.0415, 0.01074, 0.0415, 0.01074, 0.0415, 0.01074, 0.0415, 0.01074, 0.0415, 0.01074, 0.0415, 0.01074, 0.0415, 0.01074, 0.0415, 0.01074, 0.0415, 0.01074, 0.0415, 0.01074, 0.0415, 0.01074, 0.0415, 0.01074, 0.0415, 0.01074, 0.0415, 0.01074])
me_circle_027.use_remesh_preserve_volume = False
me_circle_027.use_remesh_preserve_attributes = False
me_circle_027.use_mirror_vertex_groups = False
me_circle_027.update()

# ---- objects
ob_door = bpy.data.objects.new('door', me_circle)
ob_block_01 = bpy.data.objects.new('block 01', me_circle_001)
ob_block_26 = bpy.data.objects.new('block 26', me_circle_002)
ob_block_25 = bpy.data.objects.new('block 25', me_circle_003)
ob_block_24 = bpy.data.objects.new('block 24', me_circle_004)
ob_block_23 = bpy.data.objects.new('block 23', me_circle_005)
ob_block_22 = bpy.data.objects.new('block 22', me_circle_006)
ob_block_21 = bpy.data.objects.new('block 21', me_circle_007)
ob_block_20 = bpy.data.objects.new('block 20', me_circle_008)
ob_block_19 = bpy.data.objects.new('block 19', me_circle_009)
ob_block_18 = bpy.data.objects.new('block 18', me_circle_010)
ob_block_17 = bpy.data.objects.new('block 17', me_circle_011)
ob_block_16 = bpy.data.objects.new('block 16', me_circle_012)
ob_block_15 = bpy.data.objects.new('block 15', me_circle_013)
ob_block_14 = bpy.data.objects.new('block 14', me_circle_014)
ob_block_13 = bpy.data.objects.new('block 13', me_circle_015)
ob_block_12 = bpy.data.objects.new('block 12', me_circle_016)
ob_block_11 = bpy.data.objects.new('block 11', me_circle_017)
ob_block_10 = bpy.data.objects.new('block 10', me_circle_018)
ob_block_09 = bpy.data.objects.new('block 09', me_circle_019)
ob_block_07 = bpy.data.objects.new('block 07', me_circle_020)
ob_block_08 = bpy.data.objects.new('block 08', me_circle_021)
ob_block_06 = bpy.data.objects.new('block 06', me_circle_022)
ob_block_05 = bpy.data.objects.new('block 05', me_circle_024)
ob_block_04 = bpy.data.objects.new('block 04', me_circle_025)
ob_block_03 = bpy.data.objects.new('block 03', me_circle_026)
ob_block_02 = bpy.data.objects.new('block 02', me_circle_027)

# ---- transforms, parenting, visibility, modifiers, constraints
ob_door.location = (1.907e-06, -8.018, 3.734)
ob_door.lineart.crease_threshold = 0.0
ob_block_01.location = (4.462, -0.7868, 6.356)
ob_block_01.lineart.crease_threshold = 0.0
ob_block_26.location = (3.924, 2.265, 6.356)
ob_block_26.lineart.crease_threshold = 0.0
ob_block_25.location = (4.233, -4.896, 4.064)
ob_block_25.rotation_euler = (0.0, -0.0, -0.6981)
ob_block_25.lineart.crease_threshold = 0.0
ob_block_24.location = (6.294, -1.11, 4.064)
ob_block_24.rotation_euler = (0.0, -0.0, -0.6981)
ob_block_24.lineart.crease_threshold = 0.0
ob_block_23.location = (6.277, 3.624, 1.355)
ob_block_23.lineart.crease_threshold = 0.0
ob_block_22.location = (2.479, 6.811, 1.355)
ob_block_22.lineart.crease_threshold = 0.0
ob_block_21.location = (7.138, -1.259, 1.355)
ob_block_21.lineart.crease_threshold = 0.0
ob_block_20.location = (5.535, 3.196, 4.064)
ob_block_20.rotation_euler = (0.0, -0.0, -0.6981)
ob_block_20.lineart.crease_threshold = 0.0
ob_block_19.location = (1.55, 4.258, 6.356)
ob_block_19.lineart.crease_threshold = 0.0
ob_block_18.location = (-1.55, 4.258, 6.356)
ob_block_18.lineart.crease_threshold = 0.0
ob_block_17.location = (2.186, 6.006, 4.064)
ob_block_17.rotation_euler = (0.0, -0.0, -0.6981)
ob_block_17.lineart.crease_threshold = 0.0
ob_block_16.location = (-2.479, 6.811, 1.355)
ob_block_16.lineart.crease_threshold = 0.0
ob_block_15.location = (-6.277, 3.624, 1.355)
ob_block_15.lineart.crease_threshold = 0.0
ob_block_14.location = (-2.186, 6.006, 4.064)
ob_block_14.rotation_euler = (0.0, -0.0, -0.6981)
ob_block_14.lineart.crease_threshold = 0.0
ob_block_13.location = (-3.924, 2.265, 6.356)
ob_block_13.lineart.crease_threshold = 0.0
ob_block_12.location = (-4.462, -0.7868, 6.356)
ob_block_12.lineart.crease_threshold = 0.0
ob_block_11.location = (-5.535, 3.196, 4.064)
ob_block_11.rotation_euler = (0.0, -0.0, -0.6981)
ob_block_11.lineart.crease_threshold = 0.0
ob_block_10.location = (-7.138, -1.259, 1.355)
ob_block_10.lineart.crease_threshold = 0.0
ob_block_09.location = (-4.784, -5.552, 1.355)
ob_block_09.lineart.crease_threshold = 0.0
ob_block_07.location = (-6.294, -1.11, 4.064)
ob_block_07.rotation_euler = (0.0, -0.0, -0.6981)
ob_block_07.lineart.crease_threshold = 0.0
ob_block_08.location = (-2.912, -3.471, 6.356)
ob_block_08.lineart.crease_threshold = 0.0
ob_block_06.location = (1.311e-06, -4.531, 6.356)
ob_block_06.lineart.crease_threshold = 0.0
ob_block_05.location = (4.784, -5.552, 1.355)
ob_block_05.lineart.crease_threshold = 0.0
ob_block_04.location = (2.912, -3.471, 6.356)
ob_block_04.lineart.crease_threshold = 0.0
ob_block_03.location = (1.948e-07, -7.831e-07, 7.342)
ob_block_03.rotation_euler = (0.0, -0.0, -0.6981)
ob_block_03.lineart.crease_threshold = 0.0
ob_block_02.location = (-4.233, -4.896, 4.064)
ob_block_02.rotation_euler = (0.0, -0.0, -0.6981)
ob_block_02.lineart.crease_threshold = 0.0

# ---- collection membership
col_collection.objects.link(ob_door)
col_collection.objects.link(ob_block_01)
col_collection.objects.link(ob_block_26)
col_collection.objects.link(ob_block_25)
col_collection.objects.link(ob_block_24)
col_collection.objects.link(ob_block_23)
col_collection.objects.link(ob_block_22)
col_collection.objects.link(ob_block_21)
col_collection.objects.link(ob_block_20)
col_collection.objects.link(ob_block_19)
col_collection.objects.link(ob_block_18)
col_collection.objects.link(ob_block_17)
col_collection.objects.link(ob_block_16)
col_collection.objects.link(ob_block_15)
col_collection.objects.link(ob_block_14)
col_collection.objects.link(ob_block_13)
col_collection.objects.link(ob_block_12)
col_collection.objects.link(ob_block_11)
col_collection.objects.link(ob_block_10)
col_collection.objects.link(ob_block_09)
col_collection.objects.link(ob_block_07)
col_collection.objects.link(ob_block_08)
col_collection.objects.link(ob_block_06)
col_collection.objects.link(ob_block_05)
col_collection.objects.link(ob_block_04)
col_collection.objects.link(ob_block_03)
col_collection.objects.link(ob_block_02)

# ---- scene / render settings (as saved in the file)
scene.frame_start = 1; scene.frame_end = 250; scene.frame_set(26)
scene.render.engine = 'BLENDER_EEVEE_NEXT'
scene.cycles.use_denoising = False
scene.cycles.samples = 128
scene.cycles.sampling_pattern = 'TABULATED_SOBOL'
scene.cycles.use_adaptive_sampling = False
scene.cycles.use_light_tree = False
scene.view_settings.view_transform = 'Filmic'
bpy.context.view_layer.update()

# ---- added for rendering (the .blend has no active camera and no usable light): camera, sun
cam_auto = bpy.data.cameras.new('AutoCamera')
cam_auto.lens = 50.0
cam_auto.sensor_width = 36.0
cam_auto.clip_end = 1000.0
ob_auto_camera = bpy.data.objects.new('AutoCamera', cam_auto)
scene.collection.objects.link(ob_auto_camera)
ob_auto_camera.location = (28.2986, -33.9523, 27.0488)
ob_auto_camera.rotation_euler = (1.09748, -7.21219e-08, 0.694738)
scene.camera = ob_auto_camera
light_auto_sun = bpy.data.lights.new('AutoSun', 'SUN')
light_auto_sun.energy = 3.0
light_auto_sun.angle = 0.0523599
ob_auto_sun = bpy.data.objects.new('AutoSun', light_auto_sun)
scene.collection.objects.link(ob_auto_sun)
ob_auto_sun.rotation_euler = (0.872665, 0.174533, 0.523599)
bpy.context.view_layer.update()
